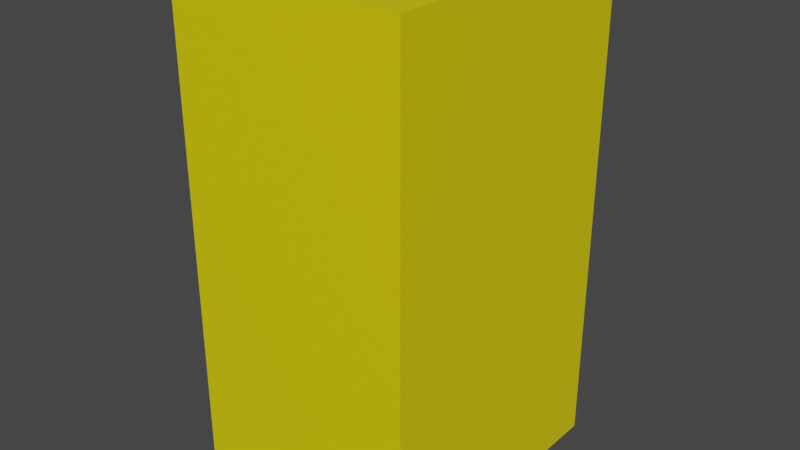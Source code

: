 # Source: HydraulicPress.blend  (saved by Blender 2.93.21; exported with 4.5.12 LTS)
import bpy
from mathutils import Matrix  # noqa: F401  (used for matrix-valued properties, if any)

bpy.ops.wm.read_factory_settings(use_empty=True)
scene = bpy.context.scene
scene.name = 'Scene'

# ---- materials (node trees are filled in below, after node groups)
mat_forklift = bpy.data.materials.new('Forklift')
mat_forklift.use_transparent_shadow = False

# ---- material node trees
mat_forklift.use_nodes = True; mat_forklift.node_tree.nodes.clear()
_N = mat_forklift.node_tree.nodes; _L = mat_forklift.node_tree.links
n0 = _N.new('ShaderNodeBsdfPrincipled'); n0.name = 'Principled BSDF'; n0.location = (10, 300)
n0.distribution = 'GGX'
n0.subsurface_method = 'BURLEY'
n0.inputs[0].default_value = (0.8, 0.6726, 0.0, 1.0)
n0.inputs[3].default_value = 1.45
n0.inputs[27].default_value = (0.0, 0.0, 0.0, 1.0)
n0.inputs[28].default_value = 1.0
n1 = _N.new('ShaderNodeOutputMaterial'); n1.name = 'Material Output'; n1.location = (300, 300)
_L.new(n0.outputs[0], n1.inputs[0])
n1.is_active_output = True

# ---- world
world_world = bpy.data.worlds.new('World'); scene.world = world_world
world_world.use_nodes = True; world_world.node_tree.nodes.clear()
_N = world_world.node_tree.nodes; _L = world_world.node_tree.links
n0 = _N.new('ShaderNodeOutputWorld'); n0.name = 'World Output'; n0.location = (300, 300)
n1 = _N.new('ShaderNodeBackground'); n1.name = 'Background'; n1.location = (10, 300)
n1.inputs[0].default_value = (0.05088, 0.05088, 0.05088, 1.0)
_L.new(n1.outputs[0], n0.inputs[0])
n0.is_active_output = True
world_world.color = (0.05088, 0.05088, 0.05088)
world_world.use_sun_shadow = False
world_world.sun_shadow_jitter_overblur = 0.0

# ---- meshes
me_cube_004 = bpy.data.meshes.new('Cube.004')
me_cube_004.from_pydata([(-1.0, -1.0, -1.0), (-1.0, -1.0, 1.0), (-1.0, 1.0, -1.0), (-1.0, 1.0, 1.0), (1.0, -1.0, -1.0), (1.0, -1.0, 1.0), (1.0, 1.0, -1.0), (1.0, 1.0, 1.0)], [], [(0, 1, 3, 2), (2, 3, 7, 6), (6, 7, 5, 4), (4, 5, 1, 0), (2, 6, 4, 0), (7, 3, 1, 5)])
_uv = me_cube_004.uv_layers.new(name='UVMap')
_uv.uv.foreach_set('vector', [0.375, 0.0, 0.625, 0.0, 0.625, 0.25, 0.375, 0.25, 0.375, 0.25, 0.625, 0.25, 0.625, 0.5, 0.375, 0.5, 0.375, 0.5, 0.625, 0.5, 0.625, 0.75, 0.375, 0.75, 0.375, 0.75, 0.625, 0.75, 0.625, 1.0, 0.375, 1.0, 0.125, 0.5, 0.375, 0.5, 0.375, 0.75, 0.125, 0.75, 0.625, 0.5, 0.875, 0.5, 0.875, 0.75, 0.625, 0.75])
me_cube_004.materials.append(mat_forklift)
me_cube_004.use_remesh_fix_poles = True
me_cube_004.use_remesh_preserve_attributes = False
me_cube_004.update()

# ---- objects
ob_hydraulicpress = bpy.data.objects.new('HydraulicPress', me_cube_004)
ob_hydraulicpresspivot = bpy.data.objects.new('HydraulicPressPivot', None)

# ---- transforms, parenting, visibility, modifiers, constraints
ob_hydraulicpress.parent = ob_hydraulicpresspivot
ob_hydraulicpress.location = (-0.7, -0.1, 0.3335)
ob_hydraulicpress.scale = (0.285, 0.341, 0.6057)
ob_hydraulicpresspivot.location = (0.0, 0.0, 0.0)

# ---- collection membership
scene.collection.objects.link(ob_hydraulicpress)
scene.collection.objects.link(ob_hydraulicpresspivot)

# ---- scene / render settings (as saved in the file)
scene.frame_start = 10; scene.frame_end = 400; scene.frame_set(318)
scene.render.engine = 'BLENDER_EEVEE_NEXT'
scene.cycles.use_denoising = False
scene.cycles.samples = 128
scene.cycles.sampling_pattern = 'TABULATED_SOBOL'
scene.cycles.use_adaptive_sampling = False
scene.cycles.use_light_tree = False
scene.view_settings.view_transform = 'Filmic'
bpy.context.view_layer.update()

# ---- added for rendering (the .blend has no active camera and no usable light): camera, sun
cam_auto = bpy.data.cameras.new('AutoCamera')
cam_auto.lens = 50.0
cam_auto.sensor_width = 36.0
cam_auto.clip_end = 1000.0
ob_auto_camera = bpy.data.objects.new('AutoCamera', cam_auto)
scene.collection.objects.link(ob_auto_camera)
ob_auto_camera.location = (0.690236, -1.76828, 1.4457)
ob_auto_camera.rotation_euler = (1.09748, -7.21219e-08, 0.694738)
scene.camera = ob_auto_camera
light_auto_sun = bpy.data.lights.new('AutoSun', 'SUN')
light_auto_sun.energy = 3.0
light_auto_sun.angle = 0.0523599
ob_auto_sun = bpy.data.objects.new('AutoSun', light_auto_sun)
scene.collection.objects.link(ob_auto_sun)
ob_auto_sun.rotation_euler = (0.872665, 0.174533, 0.523599)
bpy.context.view_layer.update()

